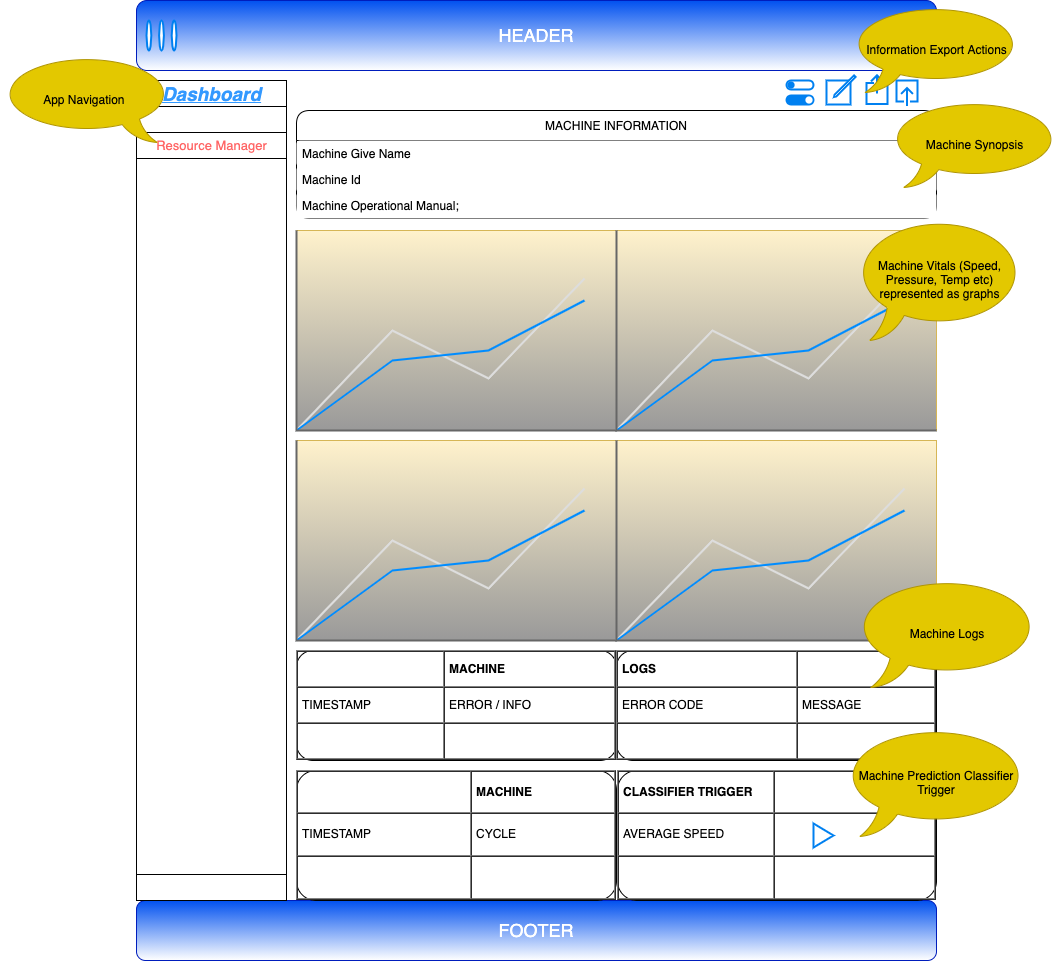

The diagram above was exported from draw.io. Its source (the exported page's mxGraphModel, read from the mxfile embedded in the PNG):
<mxGraphModel dx="2336" dy="1454" grid="0" gridSize="10" guides="1" tooltips="1" connect="1" arrows="1" fold="1" page="0" pageScale="1" pageWidth="1169" pageHeight="827" math="0" shadow="0">
  <root>
    <mxCell id="0" />
    <mxCell id="1" parent="0" />
    <mxCell id="2" value="&lt;font style=&quot;font-size: 18px&quot;&gt;HEADER&lt;/font&gt;" style="rounded=1;whiteSpace=wrap;html=1;fillColor=#0050ef;strokeColor=#001DBC;fontColor=#ffffff;gradientColor=#ffffff;" parent="1" vertex="1">
      <mxGeometry width="800" height="70" as="geometry" />
    </mxCell>
    <mxCell id="105" value="FOOTER" style="rounded=1;whiteSpace=wrap;html=1;fontSize=18;fillColor=#0050ef;fontColor=#ffffff;strokeColor=#001DBC;gradientColor=#ffffff;" parent="1" vertex="1">
      <mxGeometry y="900" width="800" height="60" as="geometry" />
    </mxCell>
    <mxCell id="121" value="MACHINE INFORMATION" style="swimlane;fontStyle=0;childLayout=stackLayout;horizontal=1;startSize=30;horizontalStack=0;resizeParent=1;resizeParentMax=0;resizeLast=0;collapsible=1;marginBottom=0;fontSize=12;rounded=1;" parent="1" vertex="1">
      <mxGeometry x="160" y="110" width="640" height="108" as="geometry" />
    </mxCell>
    <mxCell id="122" value="Machine Give Name" style="text;strokeColor=none;fillColor=default;align=left;verticalAlign=top;spacingLeft=4;spacingRight=4;overflow=hidden;rotatable=0;points=[[0,0.5],[1,0.5]];portConstraint=eastwest;fontSize=12;rounded=1;gradientColor=none;" parent="121" vertex="1">
      <mxGeometry y="30" width="640" height="26" as="geometry" />
    </mxCell>
    <mxCell id="123" value="Machine Id" style="text;strokeColor=none;fillColor=default;align=left;verticalAlign=top;spacingLeft=4;spacingRight=4;overflow=hidden;rotatable=0;points=[[0,0.5],[1,0.5]];portConstraint=eastwest;fontSize=12;rounded=1;" parent="121" vertex="1">
      <mxGeometry y="56" width="640" height="26" as="geometry" />
    </mxCell>
    <mxCell id="124" value="Machine Operational Manual;" style="text;strokeColor=none;fillColor=default;align=left;verticalAlign=top;spacingLeft=4;spacingRight=4;overflow=hidden;rotatable=0;points=[[0,0.5],[1,0.5]];portConstraint=eastwest;fontSize=12;rounded=1;" parent="121" vertex="1">
      <mxGeometry y="82" width="640" height="26" as="geometry" />
    </mxCell>
    <mxCell id="128" value="" style="html=1;verticalLabelPosition=bottom;align=center;labelBackgroundColor=#ffffff;verticalAlign=top;strokeWidth=2;strokeColor=#0080F0;shadow=0;dashed=0;shape=mxgraph.ios7.icons.page_navigation;pointerEvents=1;fontSize=12;rounded=1;" parent="1" vertex="1">
      <mxGeometry x="10" y="20" width="30" height="30" as="geometry" />
    </mxCell>
    <mxCell id="130" value="" style="html=1;verticalLabelPosition=bottom;align=center;labelBackgroundColor=#ffffff;verticalAlign=top;strokeWidth=2;strokeColor=#0080F0;shadow=0;dashed=0;shape=mxgraph.ios7.icons.controls;fontSize=12;gradientColor=none;rounded=1;" parent="1" vertex="1">
      <mxGeometry x="650" y="80" width="27" height="24" as="geometry" />
    </mxCell>
    <mxCell id="131" value="" style="html=1;verticalLabelPosition=bottom;align=center;labelBackgroundColor=#ffffff;verticalAlign=top;strokeWidth=2;strokeColor=#0080F0;shadow=0;dashed=0;shape=mxgraph.ios7.icons.compose;fontSize=12;rounded=1;" parent="1" vertex="1">
      <mxGeometry x="690" y="74.9" width="29.099999999999998" height="29.099999999999998" as="geometry" />
    </mxCell>
    <mxCell id="132" value="" style="html=1;verticalLabelPosition=bottom;align=center;labelBackgroundColor=#ffffff;verticalAlign=top;strokeWidth=2;strokeColor=#0080F0;shadow=0;dashed=0;shape=mxgraph.ios7.icons.share;fontSize=12;rounded=1;" parent="1" vertex="1">
      <mxGeometry x="730" y="74.9" width="21" height="28.5" as="geometry" />
    </mxCell>
    <mxCell id="133" value="" style="html=1;verticalLabelPosition=bottom;align=center;labelBackgroundColor=#ffffff;verticalAlign=top;strokeWidth=2;strokeColor=#0080F0;shadow=0;dashed=0;shape=mxgraph.ios7.icons.up;fontSize=12;rounded=1;" parent="1" vertex="1">
      <mxGeometry x="760" y="80" width="21" height="25.5" as="geometry" />
    </mxCell>
    <mxCell id="134" value="" style="strokeWidth=1;shadow=0;dashed=0;align=center;html=1;shape=mxgraph.mockup.containers.rrect;rSize=0;fontSize=12;rounded=1;" parent="1" vertex="1">
      <mxGeometry y="80" width="150" height="820" as="geometry" />
    </mxCell>
    <mxCell id="135" value="&lt;font style=&quot;font-size: 19px&quot; color=&quot;#3399ff&quot;&gt;&lt;u&gt;&lt;i&gt;Dashboard&lt;/i&gt;&lt;/u&gt;&lt;/font&gt;" style="strokeColor=inherit;fillColor=inherit;gradientColor=inherit;strokeWidth=1;shadow=0;dashed=0;align=center;html=1;shape=mxgraph.mockup.containers.rrect;rSize=0;fontSize=17;fontColor=#666666;fontStyle=1;resizeWidth=1;rounded=1;" parent="134" vertex="1">
      <mxGeometry width="150" height="26" relative="1" as="geometry" />
    </mxCell>
    <mxCell id="136" value="" style="strokeColor=inherit;fillColor=inherit;gradientColor=inherit;strokeWidth=1;shadow=0;dashed=0;align=center;html=1;shape=mxgraph.mockup.containers.rrect;rSize=0;fontSize=17;fontColor=#666666;fontStyle=1;resizeWidth=1;rounded=1;" parent="134" vertex="1">
      <mxGeometry width="150" height="26" relative="1" as="geometry">
        <mxPoint y="26" as="offset" />
      </mxGeometry>
    </mxCell>
    <mxCell id="137" value="&lt;font color=&quot;#ff6666&quot;&gt;Resource Manager&lt;/font&gt;" style="strokeWidth=1;shadow=0;dashed=0;align=center;html=1;shape=mxgraph.mockup.containers.rrect;rSize=0;fontSize=13;fontStyle=0;resizeWidth=1;verticalAlign=middle;rounded=1;" parent="134" vertex="1">
      <mxGeometry width="150" height="26" relative="1" as="geometry">
        <mxPoint y="52" as="offset" />
      </mxGeometry>
    </mxCell>
    <mxCell id="138" value="" style="strokeColor=inherit;fillColor=inherit;gradientColor=inherit;strokeWidth=1;shadow=0;dashed=0;align=center;html=1;shape=mxgraph.mockup.containers.rrect;rSize=0;fontSize=17;fontColor=#666666;fontStyle=1;resizeWidth=1;rounded=1;" parent="134" vertex="1">
      <mxGeometry y="1" width="150" height="26" relative="1" as="geometry">
        <mxPoint y="-26" as="offset" />
      </mxGeometry>
    </mxCell>
    <mxCell id="141" value="" style="verticalLabelPosition=bottom;shadow=0;dashed=0;align=center;html=1;verticalAlign=top;strokeWidth=1;shape=mxgraph.mockup.graphics.lineChart;strokeColor2=#666666;strokeColor3=#008cff;strokeColor4=#dddddd;fontSize=19;direction=east;noLabel=0;metaEdit=0;fillColor=#fff2cc;gradientColor=#999999;strokeColor=#d6b656;rounded=1;" parent="1" vertex="1">
      <mxGeometry x="160" y="230" width="320" height="200" as="geometry" />
    </mxCell>
    <mxCell id="147" value="" style="verticalLabelPosition=bottom;shadow=0;dashed=0;align=center;html=1;verticalAlign=top;strokeWidth=1;shape=mxgraph.mockup.graphics.lineChart;strokeColor2=#666666;strokeColor3=#008cff;strokeColor4=#dddddd;fontSize=19;fillColor=#fff2cc;gradientColor=#999999;strokeColor=#d6b656;rounded=1;" parent="1" vertex="1">
      <mxGeometry x="480" y="230" width="320" height="200" as="geometry" />
    </mxCell>
    <mxCell id="148" value="" style="verticalLabelPosition=bottom;shadow=0;dashed=0;align=center;html=1;verticalAlign=top;strokeWidth=1;shape=mxgraph.mockup.graphics.lineChart;strokeColor2=#666666;strokeColor3=#008cff;strokeColor4=#dddddd;fontSize=19;fillColor=#fff2cc;gradientColor=#999999;strokeColor=#d6b656;rounded=1;" parent="1" vertex="1">
      <mxGeometry x="160" y="440" width="320" height="200" as="geometry" />
    </mxCell>
    <mxCell id="149" value="" style="verticalLabelPosition=bottom;shadow=0;dashed=0;align=center;html=1;verticalAlign=top;strokeWidth=1;shape=mxgraph.mockup.graphics.lineChart;strokeColor2=#666666;strokeColor3=#008cff;strokeColor4=#dddddd;fontSize=19;fillColor=#fff2cc;gradientColor=#999999;strokeColor=#d6b656;rounded=1;" parent="1" vertex="1">
      <mxGeometry x="480" y="440" width="320" height="200" as="geometry" />
    </mxCell>
    <mxCell id="150" value="&lt;table cellpadding=&quot;4&quot; cellspacing=&quot;0&quot; border=&quot;1&quot; style=&quot;font-size: 1em ; width: 100% ; height: 100%&quot;&gt;&lt;tbody&gt;&lt;tr&gt;&lt;th&gt;&lt;/th&gt;&lt;th&gt;MACHINE&amp;nbsp;&lt;/th&gt;&lt;/tr&gt;&lt;tr&gt;&lt;td&gt;TIMESTAMP&lt;/td&gt;&lt;td&gt;ERROR / INFO&lt;/td&gt;&lt;/tr&gt;&lt;tr&gt;&lt;td&gt;&lt;/td&gt;&lt;td&gt;&lt;br&gt;&lt;/td&gt;&lt;/tr&gt;&lt;/tbody&gt;&lt;/table&gt; " style="verticalAlign=top;align=left;overflow=fill;fontSize=12;fontFamily=Helvetica;html=1;shadow=0;rounded=1;" parent="1" vertex="1">
      <mxGeometry x="160" y="650" width="320" height="110" as="geometry" />
    </mxCell>
    <mxCell id="151" value="&lt;table cellpadding=&quot;4&quot; cellspacing=&quot;0&quot; border=&quot;1&quot; style=&quot;font-size: 1em ; width: 100% ; height: 100%&quot;&gt;&lt;tbody&gt;&lt;tr&gt;&lt;th&gt;LOGS&lt;/th&gt;&lt;th&gt;&lt;/th&gt;&lt;/tr&gt;&lt;tr&gt;&lt;td&gt;ERROR CODE&lt;/td&gt;&lt;td&gt;MESSAGE&lt;/td&gt;&lt;/tr&gt;&lt;tr&gt;&lt;td&gt;&lt;/td&gt;&lt;td&gt;&lt;br&gt;&lt;/td&gt;&lt;/tr&gt;&lt;/tbody&gt;&lt;/table&gt; " style="verticalAlign=top;align=left;overflow=fill;fontSize=12;fontFamily=Helvetica;html=1;shadow=0;rounded=1;" parent="1" vertex="1">
      <mxGeometry x="480" y="650" width="320" height="110" as="geometry" />
    </mxCell>
    <mxCell id="152" value="&lt;table cellpadding=&quot;4&quot; cellspacing=&quot;0&quot; border=&quot;1&quot; style=&quot;font-size: 1em ; width: 100% ; height: 100%&quot;&gt;&lt;tbody&gt;&lt;tr&gt;&lt;th&gt;&lt;/th&gt;&lt;th&gt;MACHINE&lt;/th&gt;&lt;/tr&gt;&lt;tr&gt;&lt;td&gt;TIMESTAMP&lt;/td&gt;&lt;td&gt;CYCLE&lt;/td&gt;&lt;/tr&gt;&lt;tr&gt;&lt;td&gt;&lt;/td&gt;&lt;td&gt;&lt;br&gt;&lt;/td&gt;&lt;/tr&gt;&lt;/tbody&gt;&lt;/table&gt; " style="verticalAlign=top;align=left;overflow=fill;fontSize=12;fontFamily=Helvetica;html=1;shadow=0;rounded=1;" parent="1" vertex="1">
      <mxGeometry x="160" y="770" width="320" height="130" as="geometry" />
    </mxCell>
    <mxCell id="153" value="&lt;table cellpadding=&quot;4&quot; cellspacing=&quot;0&quot; border=&quot;1&quot; style=&quot;font-size: 1em ; width: 100% ; height: 100%&quot;&gt;&lt;tbody&gt;&lt;tr&gt;&lt;th&gt;CLASSIFIER TRIGGER&lt;/th&gt;&lt;th&gt;&lt;/th&gt;&lt;/tr&gt;&lt;tr&gt;&lt;td&gt;AVERAGE SPEED&lt;/td&gt;&lt;td&gt;&amp;nbsp; &amp;nbsp; &amp;nbsp; &amp;nbsp; &amp;nbsp; &amp;nbsp; &amp;nbsp; &amp;nbsp; &amp;nbsp; &amp;nbsp; &amp;nbsp;&amp;nbsp;&lt;span style=&quot;white-space: pre&quot;&gt;&#09;&lt;/span&gt;&lt;span style=&quot;white-space: pre&quot;&gt;&#09;&lt;/span&gt;&lt;span style=&quot;white-space: pre&quot;&gt;&#09;&lt;/span&gt;&lt;/td&gt;&lt;/tr&gt;&lt;tr&gt;&lt;td&gt;&lt;/td&gt;&lt;td&gt;&lt;br&gt;&lt;/td&gt;&lt;/tr&gt;&lt;/tbody&gt;&lt;/table&gt; " style="verticalAlign=top;align=left;overflow=fill;fontSize=12;fontFamily=Helvetica;html=1;shadow=0;imageAspect=1;rounded=1;" parent="1" vertex="1">
      <mxGeometry x="481" y="770" width="319" height="130" as="geometry" />
    </mxCell>
    <mxCell id="157" value="" style="html=1;verticalLabelPosition=bottom;align=center;labelBackgroundColor=#ffffff;verticalAlign=top;strokeWidth=2;strokeColor=#0080F0;shadow=0;dashed=0;shape=mxgraph.ios7.icons.play;fontSize=19;fontColor=#3399FF;fillColor=default;gradientColor=none;rounded=1;" parent="1" vertex="1">
      <mxGeometry x="677" y="823" width="20" height="24" as="geometry" />
    </mxCell>
    <mxCell id="160" value="Machine Logs" style="whiteSpace=wrap;html=1;shape=mxgraph.basic.oval_callout;fillColor=#e3c800;fontColor=#000000;strokeColor=#B09500;" vertex="1" parent="1">
      <mxGeometry x="719.1" y="578" width="184" height="109" as="geometry" />
    </mxCell>
    <mxCell id="161" value="Machine Prediction Classifier Trigger" style="whiteSpace=wrap;html=1;shape=mxgraph.basic.oval_callout;fillColor=#e3c800;fontColor=#000000;strokeColor=#B09500;" vertex="1" parent="1">
      <mxGeometry x="708" y="727" width="184" height="109" as="geometry" />
    </mxCell>
    <mxCell id="162" value="Machine Vitals (Speed, Pressure, Temp etc) represented as graphs" style="whiteSpace=wrap;html=1;shape=mxgraph.basic.oval_callout;fillColor=#e3c800;fontColor=#000000;strokeColor=#B09500;" vertex="1" parent="1">
      <mxGeometry x="719.1" y="218" width="169" height="122" as="geometry" />
    </mxCell>
    <mxCell id="163" value="Machine Synopsis" style="whiteSpace=wrap;html=1;shape=mxgraph.basic.oval_callout;fillColor=#e3c800;fontColor=#000000;strokeColor=#B09500;" vertex="1" parent="1">
      <mxGeometry x="753" y="100" width="171" height="87" as="geometry" />
    </mxCell>
    <mxCell id="164" value="App Navigation&amp;nbsp;" style="whiteSpace=wrap;html=1;shape=mxgraph.basic.oval_callout;fillColor=#e3c800;fontColor=#000000;strokeColor=#B09500;flipH=1;" vertex="1" parent="1">
      <mxGeometry x="-136" y="55" width="171" height="87" as="geometry" />
    </mxCell>
    <mxCell id="165" value="Information Export Actions" style="whiteSpace=wrap;html=1;shape=mxgraph.basic.oval_callout;fillColor=#e3c800;fontColor=#000000;strokeColor=#B09500;" vertex="1" parent="1">
      <mxGeometry x="714.5" y="5" width="171" height="87" as="geometry" />
    </mxCell>
  </root>
</mxGraphModel>